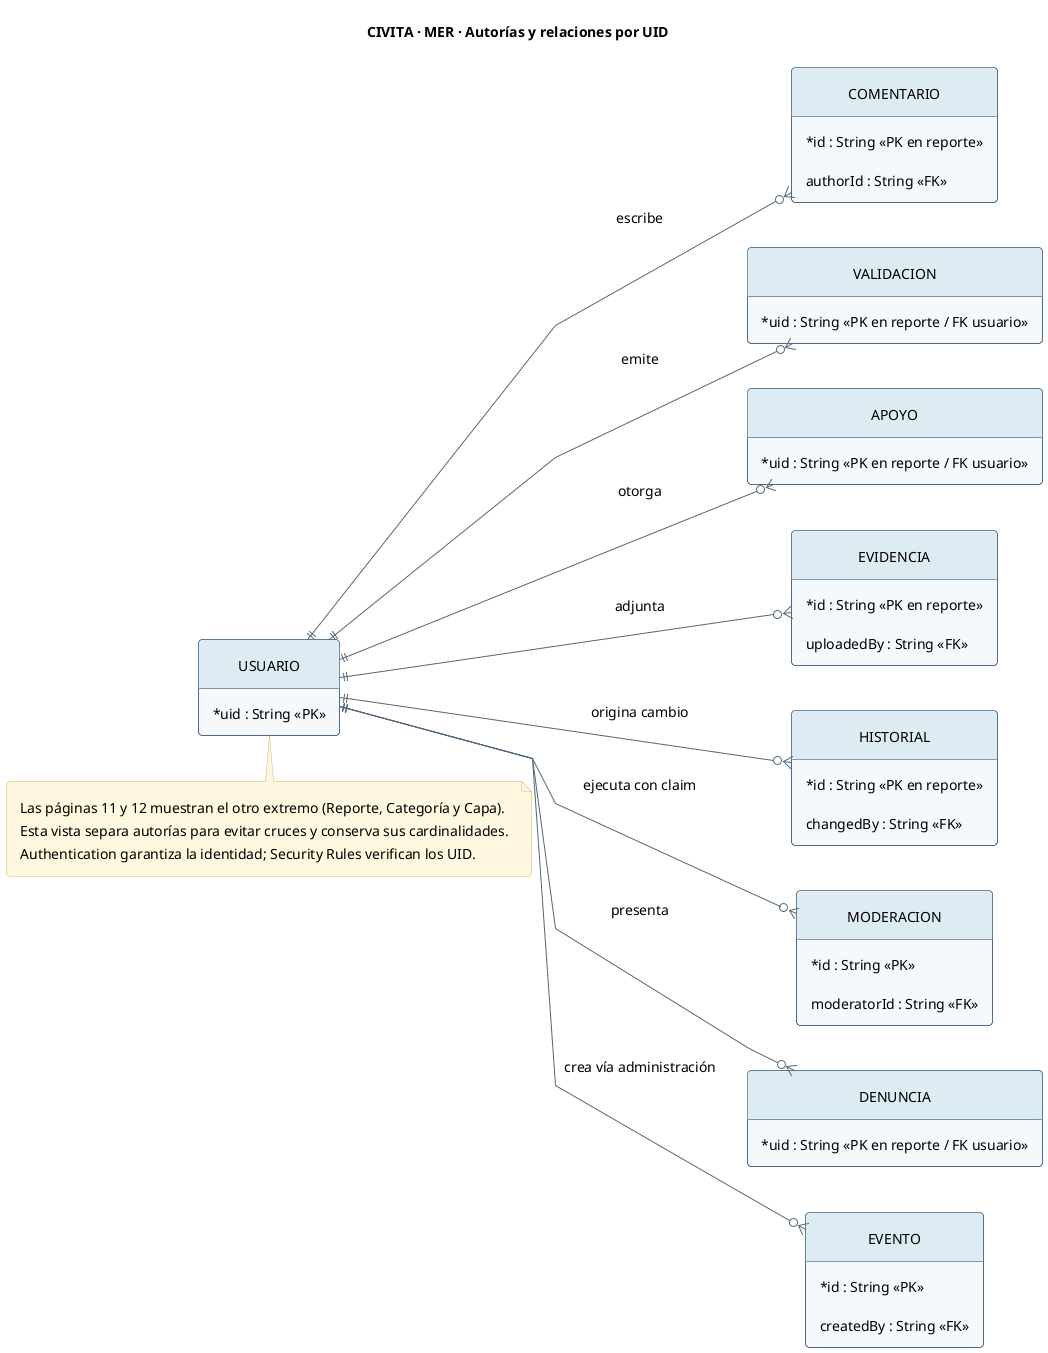

The diagram above was rendered by PlantUML. Its source (embedded in the PNG):
@startuml
skinparam backgroundColor #FFFFFF
skinparam defaultFontName SansSerif
skinparam defaultFontSize 14
skinparam nodesep 45
skinparam ranksep 45
skinparam linetype polyline
skinparam padding 8
skinparam shadowing false
skinparam roundcorner 8
skinparam ArrowColor #52677A
skinparam classAttributeIconSize 0
skinparam classBackgroundColor #F5F8FB
skinparam classBorderColor #173B63
skinparam classHeaderBackgroundColor #DDEAF2
skinparam componentBackgroundColor #F5F8FB
skinparam componentBorderColor #173B63
skinparam packageBorderColor #8DA6B8
skinparam noteBackgroundColor #FFF7DE
skinparam noteBorderColor #D4B66B
hide empty members
hide circle
title CIVITA · MER · Autorías y relaciones por UID

left to right direction
entity USUARIO {
 * uid : String <<PK>>
}
entity COMENTARIO {
 * id : String <<PK en reporte>>
 authorId : String <<FK>>
}
entity VALIDACION {
 * uid : String <<PK en reporte / FK usuario>>
}
entity APOYO {
 * uid : String <<PK en reporte / FK usuario>>
}
entity EVIDENCIA {
 * id : String <<PK en reporte>>
 uploadedBy : String <<FK>>
}
entity HISTORIAL {
 * id : String <<PK en reporte>>
 changedBy : String <<FK>>
}
entity MODERACION {
 * id : String <<PK>>
 moderatorId : String <<FK>>
}
entity DENUNCIA {
 * uid : String <<PK en reporte / FK usuario>>
}
entity EVENTO {
 * id : String <<PK>>
 createdBy : String <<FK>>
}
USUARIO ||--o{ COMENTARIO : escribe
USUARIO ||--o{ VALIDACION : emite
USUARIO ||--o{ APOYO : otorga
USUARIO ||--o{ EVIDENCIA : adjunta
USUARIO ||--o{ HISTORIAL : origina cambio
USUARIO ||--o{ MODERACION : ejecuta con claim
USUARIO ||--o{ DENUNCIA : presenta
USUARIO ||--o{ EVENTO : crea vía administración
note bottom of USUARIO
 Las páginas 11 y 12 muestran el otro extremo (Reporte, Categoría y Capa).
 Esta vista separa autorías para evitar cruces y conserva sus cardinalidades.
 Authentication garantiza la identidad; Security Rules verifican los UID.
end note
@enduml